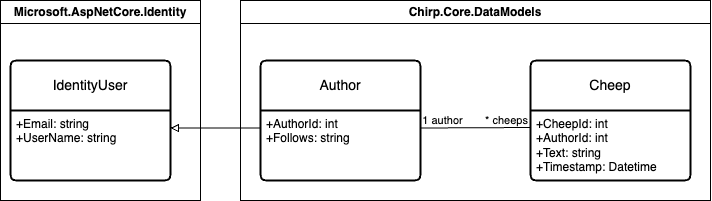

The diagram above was exported from draw.io. Its source (the exported page's mxGraphModel, read from the mxfile embedded in the PNG):
<mxGraphModel dx="1036" dy="565" grid="1" gridSize="10" guides="1" tooltips="1" connect="1" arrows="1" fold="1" page="1" pageScale="1" pageWidth="827" pageHeight="1169" math="0" shadow="0">
  <root>
    <mxCell id="0" />
    <mxCell id="1" parent="0" />
    <mxCell id="4euarY74Lfna2DTe539m-1" value="Author" style="swimlane;childLayout=stackLayout;horizontal=1;startSize=50;horizontalStack=0;rounded=1;fontSize=14;fontStyle=0;strokeWidth=2;resizeParent=0;resizeLast=1;shadow=0;dashed=0;align=center;arcSize=4;whiteSpace=wrap;html=1;" vertex="1" parent="1">
      <mxGeometry x="270" y="270" width="160" height="120" as="geometry">
        <mxRectangle x="270" y="270" width="80" height="50" as="alternateBounds" />
      </mxGeometry>
    </mxCell>
    <mxCell id="4euarY74Lfna2DTe539m-2" value="+AuthorId: int&lt;br&gt;+Follows: string" style="align=left;strokeColor=none;fillColor=none;spacingLeft=4;fontSize=12;verticalAlign=top;resizable=0;rotatable=0;part=1;html=1;" vertex="1" parent="4euarY74Lfna2DTe539m-1">
      <mxGeometry y="50" width="160" height="70" as="geometry" />
    </mxCell>
    <mxCell id="4euarY74Lfna2DTe539m-3" value="Cheep" style="swimlane;childLayout=stackLayout;horizontal=1;startSize=50;horizontalStack=0;rounded=1;fontSize=14;fontStyle=0;strokeWidth=2;resizeParent=0;resizeLast=1;shadow=0;dashed=0;align=center;arcSize=4;whiteSpace=wrap;html=1;" vertex="1" parent="1">
      <mxGeometry x="540" y="270" width="160" height="120" as="geometry" />
    </mxCell>
    <mxCell id="4euarY74Lfna2DTe539m-4" value="+CheepId: int&lt;br&gt;+AuthorId: int&lt;br&gt;+Text: string&lt;div&gt;+Timestamp: Datetime&lt;/div&gt;" style="align=left;strokeColor=none;fillColor=none;spacingLeft=4;fontSize=12;verticalAlign=top;resizable=0;rotatable=0;part=1;html=1;" vertex="1" parent="4euarY74Lfna2DTe539m-3">
      <mxGeometry y="50" width="160" height="70" as="geometry" />
    </mxCell>
    <mxCell id="4euarY74Lfna2DTe539m-5" value="IdentityUser" style="swimlane;childLayout=stackLayout;horizontal=1;startSize=50;horizontalStack=0;rounded=1;fontSize=14;fontStyle=0;strokeWidth=2;resizeParent=0;resizeLast=1;shadow=0;dashed=0;align=center;arcSize=4;whiteSpace=wrap;html=1;" vertex="1" parent="1">
      <mxGeometry x="20" y="270" width="160" height="120" as="geometry" />
    </mxCell>
    <mxCell id="4euarY74Lfna2DTe539m-6" value="+Email: string&lt;br&gt;+UserName: string" style="align=left;strokeColor=none;fillColor=none;spacingLeft=4;fontSize=12;verticalAlign=top;resizable=0;rotatable=0;part=1;html=1;" vertex="1" parent="4euarY74Lfna2DTe539m-5">
      <mxGeometry y="50" width="160" height="70" as="geometry" />
    </mxCell>
    <mxCell id="4euarY74Lfna2DTe539m-10" value="" style="endArrow=block;html=1;rounded=0;entryX=1;entryY=0.25;entryDx=0;entryDy=0;exitX=0;exitY=0.25;exitDx=0;exitDy=0;endFill=0;strokeWidth=1;" edge="1" parent="1" source="4euarY74Lfna2DTe539m-2" target="4euarY74Lfna2DTe539m-6">
      <mxGeometry width="50" height="50" relative="1" as="geometry">
        <mxPoint x="290" y="270" as="sourcePoint" />
        <mxPoint x="340" y="220" as="targetPoint" />
      </mxGeometry>
    </mxCell>
    <mxCell id="4euarY74Lfna2DTe539m-13" style="edgeStyle=orthogonalEdgeStyle;rounded=0;orthogonalLoop=1;jettySize=auto;html=1;exitX=1;exitY=0.25;exitDx=0;exitDy=0;endArrow=none;endFill=0;" edge="1" parent="1" source="4euarY74Lfna2DTe539m-2">
      <mxGeometry relative="1" as="geometry">
        <mxPoint x="541" y="337" as="targetPoint" />
      </mxGeometry>
    </mxCell>
    <mxCell id="4euarY74Lfna2DTe539m-14" value="1 author" style="edgeLabel;html=1;align=center;verticalAlign=middle;resizable=0;points=[];" vertex="1" connectable="0" parent="4euarY74Lfna2DTe539m-13">
      <mxGeometry x="-0.8077" y="2" relative="1" as="geometry">
        <mxPoint x="11" y="-6" as="offset" />
      </mxGeometry>
    </mxCell>
    <mxCell id="4euarY74Lfna2DTe539m-15" value="* cheeps" style="edgeLabel;html=1;align=center;verticalAlign=middle;resizable=0;points=[];" vertex="1" connectable="0" parent="4euarY74Lfna2DTe539m-13">
      <mxGeometry x="0.6216" relative="1" as="geometry">
        <mxPoint x="-4" y="-8" as="offset" />
      </mxGeometry>
    </mxCell>
    <mxCell id="4euarY74Lfna2DTe539m-20" value="Microsoft.AspNetCore.Identity" style="swimlane;whiteSpace=wrap;html=1;" vertex="1" parent="1">
      <mxGeometry x="10" y="210" width="200" height="200" as="geometry">
        <mxRectangle x="10" y="210" width="200" height="30" as="alternateBounds" />
      </mxGeometry>
    </mxCell>
    <mxCell id="4euarY74Lfna2DTe539m-21" value="Chirp.Core.DataModels" style="swimlane;whiteSpace=wrap;html=1;" vertex="1" parent="1">
      <mxGeometry x="250" y="210" width="470" height="200" as="geometry">
        <mxRectangle x="250" y="210" width="200" height="30" as="alternateBounds" />
      </mxGeometry>
    </mxCell>
  </root>
</mxGraphModel>